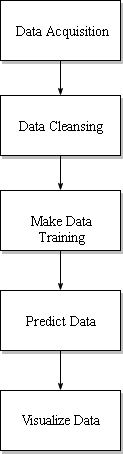

The diagram above was exported from draw.io. Its source (the exported page's mxGraphModel, read from the mxfile embedded in the PNG):
<mxGraphModel dx="713" dy="413" grid="1" gridSize="10" guides="1" tooltips="1" connect="1" arrows="1" fold="1" page="1" pageScale="1" pageWidth="1100" pageHeight="850" background="#ffffff" math="0" shadow="0">
  <root>
    <mxCell id="0" />
    <mxCell id="1" parent="0" />
    <mxCell id="60e70716793133e9-38" style="edgeStyle=orthogonalEdgeStyle;rounded=0;html=1;labelBackgroundColor=none;startSize=5;endArrow=classicThin;endFill=1;endSize=5;jettySize=auto;orthogonalLoop=1;strokeColor=#000000;strokeWidth=1;fontFamily=Verdana;fontSize=8;fontColor=#000000;exitX=0.5;exitY=1;exitDx=0;exitDy=0;" parent="1" source="60e70716793133e9-9" target="60e70716793133e9-11" edge="1">
      <mxGeometry relative="1" as="geometry">
        <mxPoint x="250" y="345" as="sourcePoint" />
      </mxGeometry>
    </mxCell>
    <mxCell id="60e70716793133e9-9" value="&lt;font style=&quot;font-size: 14px&quot; face=&quot;Times New Roman&quot;&gt;Data Acquisition&lt;/font&gt;" style="html=1;rounded=0;shadow=1;labelBackgroundColor=none;strokeColor=#000000;strokeWidth=1;fillColor=#ffffff;fontFamily=Verdana;fontSize=8;fontColor=#000000;align=center;" parent="1" vertex="1">
      <mxGeometry x="190" y="300" width="120" height="60" as="geometry" />
    </mxCell>
    <mxCell id="60e70716793133e9-39" style="edgeStyle=orthogonalEdgeStyle;rounded=0;html=1;labelBackgroundColor=none;startSize=5;endArrow=classicThin;endFill=1;endSize=5;jettySize=auto;orthogonalLoop=1;strokeColor=#000000;strokeWidth=1;fontFamily=Verdana;fontSize=8;fontColor=#000000;entryX=0.5;entryY=0;entryDx=0;entryDy=0;" parent="1" source="60e70716793133e9-10" target="TR4jhY3l9HtG4adPWfqh-2" edge="1">
      <mxGeometry relative="1" as="geometry">
        <mxPoint x="250" y="680" as="targetPoint" />
      </mxGeometry>
    </mxCell>
    <mxCell id="60e70716793133e9-10" value="&lt;font face=&quot;Times New Roman&quot; style=&quot;font-size: 14px&quot;&gt;Predict Data&lt;/font&gt;" style="html=1;rounded=0;shadow=1;labelBackgroundColor=none;strokeColor=#000000;strokeWidth=1;fillColor=#ffffff;fontFamily=Verdana;fontSize=8;fontColor=#000000;align=center;" parent="1" vertex="1">
      <mxGeometry x="190" y="590" width="120" height="60" as="geometry" />
    </mxCell>
    <mxCell id="60e70716793133e9-41" style="edgeStyle=orthogonalEdgeStyle;rounded=0;html=1;labelBackgroundColor=none;startSize=5;endArrow=classicThin;endFill=1;endSize=5;jettySize=auto;orthogonalLoop=1;strokeColor=#000000;strokeWidth=1;fontFamily=Verdana;fontSize=8;fontColor=#000000;exitX=0.5;exitY=1;exitDx=0;exitDy=0;entryX=0.5;entryY=0;entryDx=0;entryDy=0;" parent="1" source="60e70716793133e9-11" target="60e70716793133e9-13" edge="1">
      <mxGeometry relative="1" as="geometry">
        <mxPoint x="250" y="465" as="targetPoint" />
      </mxGeometry>
    </mxCell>
    <mxCell id="60e70716793133e9-11" value="&lt;font face=&quot;Times New Roman&quot; style=&quot;font-size: 14px&quot;&gt;Data Cleansing&lt;/font&gt;" style="html=1;rounded=0;shadow=1;labelBackgroundColor=none;strokeColor=#000000;strokeWidth=1;fillColor=#ffffff;fontFamily=Verdana;fontSize=8;fontColor=#000000;align=center;spacing=6;" parent="1" vertex="1">
      <mxGeometry x="190" y="395" width="120" height="60" as="geometry" />
    </mxCell>
    <mxCell id="60e70716793133e9-42" style="edgeStyle=orthogonalEdgeStyle;rounded=0;html=1;labelBackgroundColor=none;startSize=5;endArrow=classicThin;endFill=1;endSize=5;jettySize=auto;orthogonalLoop=1;strokeColor=#000000;strokeWidth=1;fontFamily=Verdana;fontSize=8;fontColor=#000000;exitX=0.5;exitY=1;exitDx=0;exitDy=0;entryX=0.5;entryY=0;entryDx=0;entryDy=0;" parent="1" source="60e70716793133e9-13" target="60e70716793133e9-10" edge="1">
      <mxGeometry relative="1" as="geometry">
        <mxPoint x="340" y="570" as="targetPoint" />
      </mxGeometry>
    </mxCell>
    <mxCell id="60e70716793133e9-13" value="&lt;font face=&quot;Times New Roman&quot; style=&quot;font-size: 14px&quot;&gt;Make Data Training&lt;/font&gt;" style="whiteSpace=wrap;html=1;rounded=0;shadow=1;labelBackgroundColor=none;strokeColor=#000000;strokeWidth=1;fillColor=#ffffff;fontFamily=Verdana;fontSize=8;fontColor=#000000;align=center;" parent="1" vertex="1">
      <mxGeometry x="190" y="490" width="120" height="60" as="geometry" />
    </mxCell>
    <mxCell id="TR4jhY3l9HtG4adPWfqh-2" value="&lt;font face=&quot;Times New Roman&quot; style=&quot;font-size: 14px&quot;&gt;Visualize Data&lt;/font&gt;" style="html=1;rounded=0;shadow=1;labelBackgroundColor=none;strokeColor=#000000;strokeWidth=1;fillColor=#ffffff;fontFamily=Verdana;fontSize=14;fontColor=#000000;align=center;spacing=0;" parent="1" vertex="1">
      <mxGeometry x="190" y="690" width="120" height="60" as="geometry" />
    </mxCell>
  </root>
</mxGraphModel>